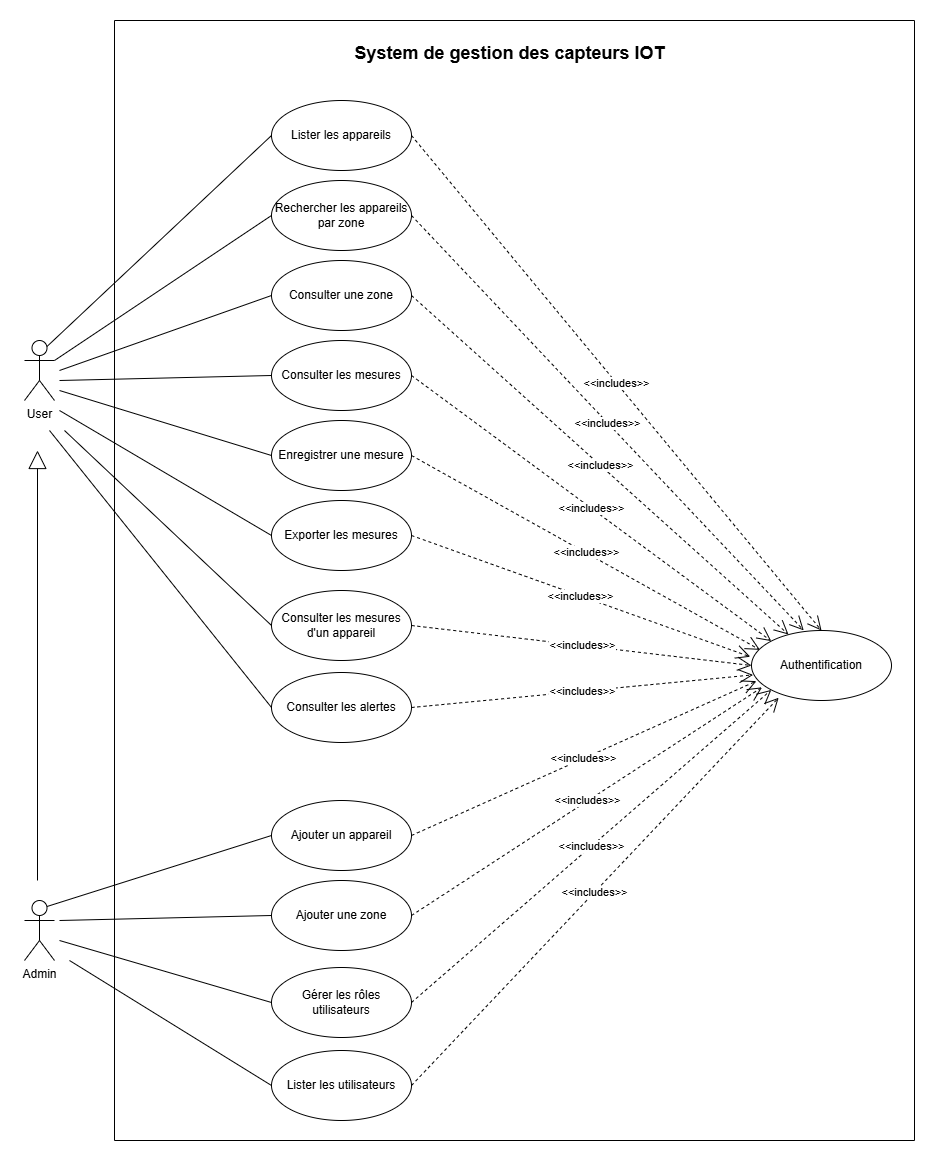

The diagram above was exported from draw.io. Its source (the exported page's mxGraphModel, read from the mxfile embedded in the PNG):
<mxGraphModel dx="2580" dy="1114" grid="1" gridSize="10" guides="1" tooltips="1" connect="1" arrows="1" fold="1" page="1" pageScale="1" pageWidth="827" pageHeight="1169" math="0" shadow="0">
  <root>
    <mxCell id="0" />
    <mxCell id="1" parent="0" />
    <mxCell id="Ywuemabpst8nHfOma5AR-1" value="User" style="shape=umlActor;verticalLabelPosition=bottom;verticalAlign=top;html=1;outlineConnect=0;" parent="1" vertex="1">
      <mxGeometry x="110" y="400" width="30" height="60" as="geometry" />
    </mxCell>
    <mxCell id="Ywuemabpst8nHfOma5AR-2" value="Admin" style="shape=umlActor;verticalLabelPosition=bottom;verticalAlign=top;html=1;outlineConnect=0;" parent="1" vertex="1">
      <mxGeometry x="110" y="960" width="30" height="60" as="geometry" />
    </mxCell>
    <mxCell id="Ywuemabpst8nHfOma5AR-4" value="Lister les appareils" style="ellipse;whiteSpace=wrap;html=1;" parent="1" vertex="1">
      <mxGeometry x="357" y="160" width="140" height="70" as="geometry" />
    </mxCell>
    <mxCell id="Ywuemabpst8nHfOma5AR-5" value="Rechercher les appareils par zone" style="ellipse;whiteSpace=wrap;html=1;" parent="1" vertex="1">
      <mxGeometry x="357" y="240" width="140" height="70" as="geometry" />
    </mxCell>
    <mxCell id="Ywuemabpst8nHfOma5AR-6" value="Consulter une zone" style="ellipse;whiteSpace=wrap;html=1;" parent="1" vertex="1">
      <mxGeometry x="357" y="320" width="140" height="70" as="geometry" />
    </mxCell>
    <mxCell id="Ywuemabpst8nHfOma5AR-7" value="Consulter les mesures" style="ellipse;whiteSpace=wrap;html=1;" parent="1" vertex="1">
      <mxGeometry x="357" y="400" width="140" height="70" as="geometry" />
    </mxCell>
    <mxCell id="Ywuemabpst8nHfOma5AR-8" value="Enregistrer une mesure" style="ellipse;whiteSpace=wrap;html=1;" parent="1" vertex="1">
      <mxGeometry x="357" y="480" width="140" height="70" as="geometry" />
    </mxCell>
    <mxCell id="Ywuemabpst8nHfOma5AR-9" value="Exporter les mesures" style="ellipse;whiteSpace=wrap;html=1;" parent="1" vertex="1">
      <mxGeometry x="357" y="560" width="140" height="70" as="geometry" />
    </mxCell>
    <mxCell id="Ywuemabpst8nHfOma5AR-10" value="Consulter les alertes" style="ellipse;whiteSpace=wrap;html=1;" parent="1" vertex="1">
      <mxGeometry x="357" y="732" width="140" height="70" as="geometry" />
    </mxCell>
    <mxCell id="Ywuemabpst8nHfOma5AR-13" value="Ajouter un appareil" style="ellipse;whiteSpace=wrap;html=1;" parent="1" vertex="1">
      <mxGeometry x="357" y="860" width="140" height="70" as="geometry" />
    </mxCell>
    <mxCell id="Ywuemabpst8nHfOma5AR-14" value="Ajouter une zone" style="ellipse;whiteSpace=wrap;html=1;" parent="1" vertex="1">
      <mxGeometry x="357" y="940" width="140" height="70" as="geometry" />
    </mxCell>
    <mxCell id="Ywuemabpst8nHfOma5AR-15" value="Gérer les rôles utilisateurs" style="ellipse;whiteSpace=wrap;html=1;" parent="1" vertex="1">
      <mxGeometry x="357" y="1027" width="140" height="70" as="geometry" />
    </mxCell>
    <mxCell id="Ywuemabpst8nHfOma5AR-16" value="Authentification" style="ellipse;whiteSpace=wrap;html=1;" parent="1" vertex="1">
      <mxGeometry x="837" y="690" width="140" height="70" as="geometry" />
    </mxCell>
    <mxCell id="Ywuemabpst8nHfOma5AR-18" value="Consulter les mesures d'un appareil" style="ellipse;whiteSpace=wrap;html=1;" parent="1" vertex="1">
      <mxGeometry x="357" y="650" width="140" height="70" as="geometry" />
    </mxCell>
    <mxCell id="Ywuemabpst8nHfOma5AR-21" value="Lister les utilisateurs" style="ellipse;whiteSpace=wrap;html=1;" parent="1" vertex="1">
      <mxGeometry x="357" y="1110" width="140" height="70" as="geometry" />
    </mxCell>
    <mxCell id="Ywuemabpst8nHfOma5AR-22" value="" style="endArrow=none;html=1;rounded=0;exitX=0.75;exitY=0.1;exitDx=0;exitDy=0;exitPerimeter=0;entryX=0;entryY=0.5;entryDx=0;entryDy=0;" parent="1" source="Ywuemabpst8nHfOma5AR-1" target="Ywuemabpst8nHfOma5AR-4" edge="1">
      <mxGeometry width="50" height="50" relative="1" as="geometry">
        <mxPoint x="705" y="730" as="sourcePoint" />
        <mxPoint x="755" y="680" as="targetPoint" />
      </mxGeometry>
    </mxCell>
    <mxCell id="Ywuemabpst8nHfOma5AR-23" value="" style="endArrow=none;html=1;rounded=0;exitX=1;exitY=0.3333333333333333;exitDx=0;exitDy=0;exitPerimeter=0;entryX=0;entryY=0.5;entryDx=0;entryDy=0;" parent="1" source="Ywuemabpst8nHfOma5AR-1" target="Ywuemabpst8nHfOma5AR-5" edge="1">
      <mxGeometry width="50" height="50" relative="1" as="geometry">
        <mxPoint x="695" y="570" as="sourcePoint" />
        <mxPoint x="745" y="520" as="targetPoint" />
      </mxGeometry>
    </mxCell>
    <mxCell id="Ywuemabpst8nHfOma5AR-24" value="" style="endArrow=none;html=1;rounded=0;entryX=0;entryY=0.5;entryDx=0;entryDy=0;" parent="1" target="Ywuemabpst8nHfOma5AR-6" edge="1">
      <mxGeometry width="50" height="50" relative="1" as="geometry">
        <mxPoint x="145" y="430" as="sourcePoint" />
        <mxPoint x="745" y="520" as="targetPoint" />
      </mxGeometry>
    </mxCell>
    <mxCell id="Ywuemabpst8nHfOma5AR-25" value="" style="endArrow=none;html=1;rounded=0;entryX=0;entryY=0.5;entryDx=0;entryDy=0;" parent="1" target="Ywuemabpst8nHfOma5AR-7" edge="1">
      <mxGeometry width="50" height="50" relative="1" as="geometry">
        <mxPoint x="145" y="440" as="sourcePoint" />
        <mxPoint x="745" y="520" as="targetPoint" />
      </mxGeometry>
    </mxCell>
    <mxCell id="Ywuemabpst8nHfOma5AR-26" value="" style="endArrow=none;html=1;rounded=0;entryX=0;entryY=0.5;entryDx=0;entryDy=0;" parent="1" target="Ywuemabpst8nHfOma5AR-8" edge="1">
      <mxGeometry width="50" height="50" relative="1" as="geometry">
        <mxPoint x="145" y="450" as="sourcePoint" />
        <mxPoint x="745" y="520" as="targetPoint" />
      </mxGeometry>
    </mxCell>
    <mxCell id="Ywuemabpst8nHfOma5AR-27" value="" style="endArrow=none;html=1;rounded=0;entryX=0;entryY=0.5;entryDx=0;entryDy=0;" parent="1" target="Ywuemabpst8nHfOma5AR-9" edge="1">
      <mxGeometry width="50" height="50" relative="1" as="geometry">
        <mxPoint x="145" y="470" as="sourcePoint" />
        <mxPoint x="745" y="520" as="targetPoint" />
      </mxGeometry>
    </mxCell>
    <mxCell id="Ywuemabpst8nHfOma5AR-28" value="" style="endArrow=none;html=1;rounded=0;entryX=0;entryY=0.5;entryDx=0;entryDy=0;" parent="1" target="Ywuemabpst8nHfOma5AR-10" edge="1">
      <mxGeometry width="50" height="50" relative="1" as="geometry">
        <mxPoint x="135" y="490" as="sourcePoint" />
        <mxPoint x="745" y="520" as="targetPoint" />
      </mxGeometry>
    </mxCell>
    <mxCell id="Ywuemabpst8nHfOma5AR-29" value="" style="endArrow=none;html=1;rounded=0;exitX=0.75;exitY=0.1;exitDx=0;exitDy=0;exitPerimeter=0;entryX=0;entryY=0.5;entryDx=0;entryDy=0;" parent="1" source="Ywuemabpst8nHfOma5AR-2" target="Ywuemabpst8nHfOma5AR-13" edge="1">
      <mxGeometry width="50" height="50" relative="1" as="geometry">
        <mxPoint x="695" y="800" as="sourcePoint" />
        <mxPoint x="745" y="750" as="targetPoint" />
      </mxGeometry>
    </mxCell>
    <mxCell id="Ywuemabpst8nHfOma5AR-33" value="" style="endArrow=none;html=1;rounded=0;entryX=0;entryY=0.5;entryDx=0;entryDy=0;" parent="1" target="Ywuemabpst8nHfOma5AR-14" edge="1">
      <mxGeometry width="50" height="50" relative="1" as="geometry">
        <mxPoint x="145" y="980" as="sourcePoint" />
        <mxPoint x="745" y="750" as="targetPoint" />
      </mxGeometry>
    </mxCell>
    <mxCell id="Ywuemabpst8nHfOma5AR-34" value="" style="endArrow=none;html=1;rounded=0;entryX=0;entryY=0.5;entryDx=0;entryDy=0;" parent="1" target="Ywuemabpst8nHfOma5AR-15" edge="1">
      <mxGeometry width="50" height="50" relative="1" as="geometry">
        <mxPoint x="145" y="1000" as="sourcePoint" />
        <mxPoint x="745" y="750" as="targetPoint" />
      </mxGeometry>
    </mxCell>
    <mxCell id="Ywuemabpst8nHfOma5AR-35" value="" style="endArrow=none;html=1;rounded=0;entryX=0;entryY=0.5;entryDx=0;entryDy=0;" parent="1" target="Ywuemabpst8nHfOma5AR-21" edge="1">
      <mxGeometry width="50" height="50" relative="1" as="geometry">
        <mxPoint x="155" y="1020" as="sourcePoint" />
        <mxPoint x="745" y="750" as="targetPoint" />
      </mxGeometry>
    </mxCell>
    <mxCell id="Ywuemabpst8nHfOma5AR-36" value="&amp;lt;&amp;lt;includes&amp;gt;&amp;gt;" style="endArrow=open;endSize=12;dashed=1;html=1;rounded=0;exitX=1;exitY=0.5;exitDx=0;exitDy=0;entryX=0.5;entryY=0;entryDx=0;entryDy=0;" parent="1" source="Ywuemabpst8nHfOma5AR-4" target="Ywuemabpst8nHfOma5AR-16" edge="1">
      <mxGeometry width="160" relative="1" as="geometry">
        <mxPoint x="647" y="770" as="sourcePoint" />
        <mxPoint x="807" y="770" as="targetPoint" />
      </mxGeometry>
    </mxCell>
    <mxCell id="Ywuemabpst8nHfOma5AR-38" value="&amp;lt;&amp;lt;includes&amp;gt;&amp;gt;" style="endArrow=open;endSize=12;dashed=1;html=1;rounded=0;exitX=1;exitY=0.5;exitDx=0;exitDy=0;entryX=0.373;entryY=-0.002;entryDx=0;entryDy=0;entryPerimeter=0;" parent="1" source="Ywuemabpst8nHfOma5AR-5" target="Ywuemabpst8nHfOma5AR-16" edge="1">
      <mxGeometry width="160" relative="1" as="geometry">
        <mxPoint x="507" y="205" as="sourcePoint" />
        <mxPoint x="897" y="672" as="targetPoint" />
      </mxGeometry>
    </mxCell>
    <mxCell id="Ywuemabpst8nHfOma5AR-39" value="&amp;lt;&amp;lt;includes&amp;gt;&amp;gt;" style="endArrow=open;endSize=12;dashed=1;html=1;rounded=0;exitX=1;exitY=0.5;exitDx=0;exitDy=0;entryX=0.264;entryY=0.057;entryDx=0;entryDy=0;entryPerimeter=0;" parent="1" source="Ywuemabpst8nHfOma5AR-6" target="Ywuemabpst8nHfOma5AR-16" edge="1">
      <mxGeometry width="160" relative="1" as="geometry">
        <mxPoint x="517" y="215" as="sourcePoint" />
        <mxPoint x="907" y="682" as="targetPoint" />
      </mxGeometry>
    </mxCell>
    <mxCell id="Ywuemabpst8nHfOma5AR-40" value="&amp;lt;&amp;lt;includes&amp;gt;&amp;gt;" style="endArrow=open;endSize=12;dashed=1;html=1;rounded=0;exitX=1;exitY=0.5;exitDx=0;exitDy=0;entryX=0;entryY=0;entryDx=0;entryDy=0;" parent="1" source="Ywuemabpst8nHfOma5AR-7" target="Ywuemabpst8nHfOma5AR-16" edge="1">
      <mxGeometry width="160" relative="1" as="geometry">
        <mxPoint x="527" y="225" as="sourcePoint" />
        <mxPoint x="917" y="692" as="targetPoint" />
      </mxGeometry>
    </mxCell>
    <mxCell id="Ywuemabpst8nHfOma5AR-41" value="&amp;lt;&amp;lt;includes&amp;gt;&amp;gt;" style="endArrow=open;endSize=12;dashed=1;html=1;rounded=0;exitX=1;exitY=0.5;exitDx=0;exitDy=0;entryX=0.06;entryY=0.276;entryDx=0;entryDy=0;entryPerimeter=0;" parent="1" source="Ywuemabpst8nHfOma5AR-8" target="Ywuemabpst8nHfOma5AR-16" edge="1">
      <mxGeometry width="160" relative="1" as="geometry">
        <mxPoint x="507" y="445" as="sourcePoint" />
        <mxPoint x="927" y="702" as="targetPoint" />
      </mxGeometry>
    </mxCell>
    <mxCell id="Ywuemabpst8nHfOma5AR-42" value="&amp;lt;&amp;lt;includes&amp;gt;&amp;gt;" style="endArrow=open;endSize=12;dashed=1;html=1;rounded=0;exitX=1;exitY=0.5;exitDx=0;exitDy=0;entryX=-0.009;entryY=0.375;entryDx=0;entryDy=0;entryPerimeter=0;" parent="1" source="Ywuemabpst8nHfOma5AR-9" target="Ywuemabpst8nHfOma5AR-16" edge="1">
      <mxGeometry width="160" relative="1" as="geometry">
        <mxPoint x="517" y="455" as="sourcePoint" />
        <mxPoint x="937" y="712" as="targetPoint" />
      </mxGeometry>
    </mxCell>
    <mxCell id="Ywuemabpst8nHfOma5AR-43" value="&amp;lt;&amp;lt;includes&amp;gt;&amp;gt;" style="endArrow=open;endSize=12;dashed=1;html=1;rounded=0;exitX=1;exitY=0.5;exitDx=0;exitDy=0;entryX=0;entryY=0.5;entryDx=0;entryDy=0;" parent="1" source="Ywuemabpst8nHfOma5AR-18" target="Ywuemabpst8nHfOma5AR-16" edge="1">
      <mxGeometry width="160" relative="1" as="geometry">
        <mxPoint x="527" y="465" as="sourcePoint" />
        <mxPoint x="947" y="722" as="targetPoint" />
      </mxGeometry>
    </mxCell>
    <mxCell id="Ywuemabpst8nHfOma5AR-44" value="&amp;lt;&amp;lt;includes&amp;gt;&amp;gt;" style="endArrow=open;endSize=12;dashed=1;html=1;rounded=0;exitX=1;exitY=0.5;exitDx=0;exitDy=0;entryX=0.011;entryY=0.634;entryDx=0;entryDy=0;entryPerimeter=0;" parent="1" source="Ywuemabpst8nHfOma5AR-10" target="Ywuemabpst8nHfOma5AR-16" edge="1">
      <mxGeometry width="160" relative="1" as="geometry">
        <mxPoint x="537" y="475" as="sourcePoint" />
        <mxPoint x="957" y="732" as="targetPoint" />
      </mxGeometry>
    </mxCell>
    <mxCell id="Ywuemabpst8nHfOma5AR-45" value="&amp;lt;&amp;lt;includes&amp;gt;&amp;gt;" style="endArrow=open;endSize=12;dashed=1;html=1;rounded=0;exitX=1;exitY=0.5;exitDx=0;exitDy=0;entryX=0.035;entryY=0.723;entryDx=0;entryDy=0;entryPerimeter=0;" parent="1" source="Ywuemabpst8nHfOma5AR-13" target="Ywuemabpst8nHfOma5AR-16" edge="1">
      <mxGeometry width="160" relative="1" as="geometry">
        <mxPoint x="547" y="485" as="sourcePoint" />
        <mxPoint x="967" y="742" as="targetPoint" />
      </mxGeometry>
    </mxCell>
    <mxCell id="Ywuemabpst8nHfOma5AR-46" value="&amp;lt;&amp;lt;includes&amp;gt;&amp;gt;" style="endArrow=open;endSize=12;dashed=1;html=1;rounded=0;exitX=1;exitY=0.5;exitDx=0;exitDy=0;entryX=0.075;entryY=0.812;entryDx=0;entryDy=0;entryPerimeter=0;" parent="1" source="Ywuemabpst8nHfOma5AR-14" target="Ywuemabpst8nHfOma5AR-16" edge="1">
      <mxGeometry width="160" relative="1" as="geometry">
        <mxPoint x="507" y="905" as="sourcePoint" />
        <mxPoint x="977" y="752" as="targetPoint" />
      </mxGeometry>
    </mxCell>
    <mxCell id="Ywuemabpst8nHfOma5AR-47" value="&amp;lt;&amp;lt;includes&amp;gt;&amp;gt;" style="endArrow=open;endSize=12;dashed=1;html=1;rounded=0;exitX=1;exitY=0.5;exitDx=0;exitDy=0;entryX=0;entryY=1;entryDx=0;entryDy=0;" parent="1" source="Ywuemabpst8nHfOma5AR-15" target="Ywuemabpst8nHfOma5AR-16" edge="1">
      <mxGeometry width="160" relative="1" as="geometry">
        <mxPoint x="517" y="915" as="sourcePoint" />
        <mxPoint x="987" y="762" as="targetPoint" />
      </mxGeometry>
    </mxCell>
    <mxCell id="Ywuemabpst8nHfOma5AR-48" value="&amp;lt;&amp;lt;includes&amp;gt;&amp;gt;" style="endArrow=open;endSize=12;dashed=1;html=1;rounded=0;exitX=1;exitY=0.5;exitDx=0;exitDy=0;entryX=0.194;entryY=0.961;entryDx=0;entryDy=0;entryPerimeter=0;" parent="1" source="Ywuemabpst8nHfOma5AR-21" target="Ywuemabpst8nHfOma5AR-16" edge="1">
      <mxGeometry width="160" relative="1" as="geometry">
        <mxPoint x="527" y="925" as="sourcePoint" />
        <mxPoint x="997" y="772" as="targetPoint" />
      </mxGeometry>
    </mxCell>
    <mxCell id="Ywuemabpst8nHfOma5AR-49" value="" style="endArrow=block;endSize=16;endFill=0;html=1;rounded=0;" parent="1" edge="1">
      <mxGeometry width="160" relative="1" as="geometry">
        <mxPoint x="123" y="940" as="sourcePoint" />
        <mxPoint x="123" y="510" as="targetPoint" />
      </mxGeometry>
    </mxCell>
    <mxCell id="Ywuemabpst8nHfOma5AR-50" value="" style="swimlane;startSize=0;" parent="1" vertex="1">
      <mxGeometry x="200" y="80" width="800" height="1120" as="geometry" />
    </mxCell>
    <mxCell id="Ywuemabpst8nHfOma5AR-51" value="&lt;font style=&quot;font-size: 18px;&quot;&gt;&lt;b&gt;System de gestion des capteurs IOT&lt;/b&gt;&lt;/font&gt;" style="text;html=1;align=center;verticalAlign=middle;resizable=0;points=[];autosize=1;strokeColor=none;fillColor=none;" parent="Ywuemabpst8nHfOma5AR-50" vertex="1">
      <mxGeometry x="230" y="13" width="330" height="40" as="geometry" />
    </mxCell>
    <mxCell id="qnyYM8xj6Uvm8H8oONYM-1" value="" style="endArrow=none;html=1;rounded=0;exitX=0;exitY=0.5;exitDx=0;exitDy=0;" edge="1" parent="1" source="Ywuemabpst8nHfOma5AR-18">
      <mxGeometry width="50" height="50" relative="1" as="geometry">
        <mxPoint x="770" y="840" as="sourcePoint" />
        <mxPoint x="150" y="490" as="targetPoint" />
      </mxGeometry>
    </mxCell>
  </root>
</mxGraphModel>